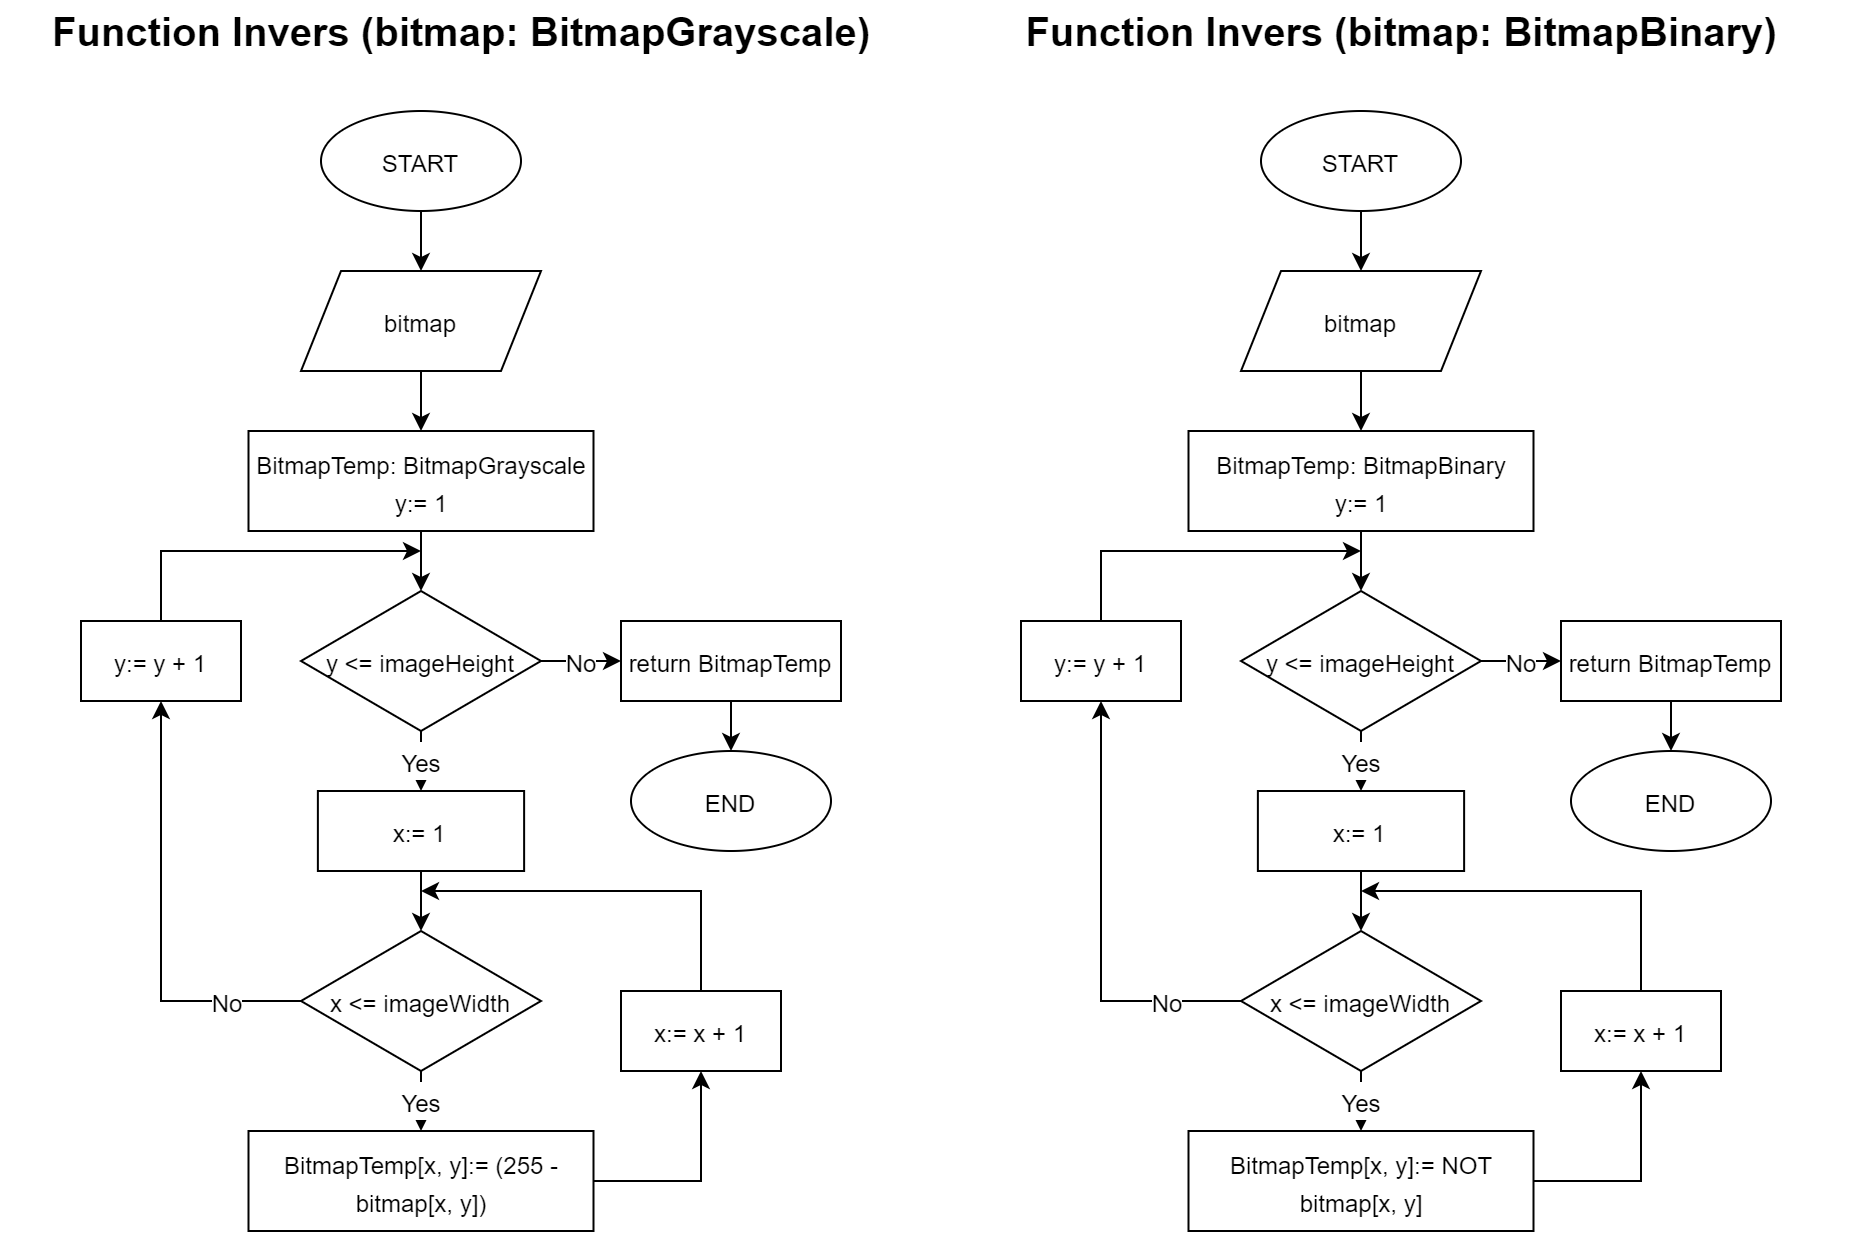

The diagram above was exported from draw.io. Its source (the exported page's mxGraphModel, read from the mxfile embedded in the PNG):
<mxGraphModel dx="1303" dy="828" grid="1" gridSize="10" guides="1" tooltips="1" connect="1" arrows="1" fold="1" page="1" pageScale="1" pageWidth="827" pageHeight="1169" math="0" shadow="0">
  <root>
    <mxCell id="0" />
    <mxCell id="1" parent="0" />
    <mxCell id="-7DxIXUTcOvnh7h9v_Vv-9" value="&lt;span style=&quot;font-size: 20px&quot;&gt;&lt;b&gt;Function Invers (bitmap: BitmapGrayscale)&lt;/b&gt;&lt;/span&gt;" style="text;html=1;strokeColor=none;fillColor=none;align=center;verticalAlign=middle;whiteSpace=wrap;rounded=0;fontSize=16;" vertex="1" parent="1">
      <mxGeometry x="10" y="40" width="455" height="20" as="geometry" />
    </mxCell>
    <mxCell id="-7DxIXUTcOvnh7h9v_Vv-21" value="" style="edgeStyle=orthogonalEdgeStyle;rounded=0;orthogonalLoop=1;jettySize=auto;html=1;fontSize=16;" edge="1" parent="1" source="-7DxIXUTcOvnh7h9v_Vv-18" target="-7DxIXUTcOvnh7h9v_Vv-20">
      <mxGeometry relative="1" as="geometry" />
    </mxCell>
    <mxCell id="-7DxIXUTcOvnh7h9v_Vv-18" value="&lt;font style=&quot;font-size: 12px&quot;&gt;START&lt;/font&gt;" style="ellipse;whiteSpace=wrap;html=1;fontSize=16;" vertex="1" parent="1">
      <mxGeometry x="167" y="90" width="100" height="50" as="geometry" />
    </mxCell>
    <mxCell id="-7DxIXUTcOvnh7h9v_Vv-24" value="" style="edgeStyle=orthogonalEdgeStyle;rounded=0;orthogonalLoop=1;jettySize=auto;html=1;fontSize=16;" edge="1" parent="1" source="-7DxIXUTcOvnh7h9v_Vv-19" target="-7DxIXUTcOvnh7h9v_Vv-23">
      <mxGeometry relative="1" as="geometry" />
    </mxCell>
    <mxCell id="-7DxIXUTcOvnh7h9v_Vv-19" value="&lt;font style=&quot;font-size: 12px&quot;&gt;BitmapTemp: BitmapGrayscale&lt;br&gt;y:= 1&lt;/font&gt;" style="rounded=0;whiteSpace=wrap;html=1;fontSize=16;" vertex="1" parent="1">
      <mxGeometry x="130.75" y="250" width="172.5" height="50" as="geometry" />
    </mxCell>
    <mxCell id="-7DxIXUTcOvnh7h9v_Vv-22" value="" style="edgeStyle=orthogonalEdgeStyle;rounded=0;orthogonalLoop=1;jettySize=auto;html=1;fontSize=16;" edge="1" parent="1" source="-7DxIXUTcOvnh7h9v_Vv-20" target="-7DxIXUTcOvnh7h9v_Vv-19">
      <mxGeometry relative="1" as="geometry" />
    </mxCell>
    <mxCell id="-7DxIXUTcOvnh7h9v_Vv-20" value="&lt;font style=&quot;font-size: 12px&quot;&gt;bitmap&lt;/font&gt;" style="shape=parallelogram;perimeter=parallelogramPerimeter;whiteSpace=wrap;html=1;fixedSize=1;fontSize=16;" vertex="1" parent="1">
      <mxGeometry x="157" y="170" width="120" height="50" as="geometry" />
    </mxCell>
    <mxCell id="-7DxIXUTcOvnh7h9v_Vv-26" value="&lt;font style=&quot;font-size: 12px&quot;&gt;Yes&lt;/font&gt;" style="edgeStyle=orthogonalEdgeStyle;rounded=0;orthogonalLoop=1;jettySize=auto;html=1;fontSize=16;" edge="1" parent="1" source="-7DxIXUTcOvnh7h9v_Vv-23" target="-7DxIXUTcOvnh7h9v_Vv-25">
      <mxGeometry relative="1" as="geometry" />
    </mxCell>
    <mxCell id="-7DxIXUTcOvnh7h9v_Vv-38" value="&lt;font style=&quot;font-size: 12px&quot;&gt;No&lt;/font&gt;" style="edgeStyle=orthogonalEdgeStyle;rounded=0;orthogonalLoop=1;jettySize=auto;html=1;fontSize=16;" edge="1" parent="1" source="-7DxIXUTcOvnh7h9v_Vv-23" target="-7DxIXUTcOvnh7h9v_Vv-37">
      <mxGeometry relative="1" as="geometry" />
    </mxCell>
    <mxCell id="-7DxIXUTcOvnh7h9v_Vv-23" value="&lt;font style=&quot;font-size: 12px&quot;&gt;y &amp;lt;= imageHeight&lt;/font&gt;" style="rhombus;whiteSpace=wrap;html=1;fontSize=16;" vertex="1" parent="1">
      <mxGeometry x="157" y="330" width="120" height="70" as="geometry" />
    </mxCell>
    <mxCell id="-7DxIXUTcOvnh7h9v_Vv-28" value="" style="edgeStyle=orthogonalEdgeStyle;rounded=0;orthogonalLoop=1;jettySize=auto;html=1;fontSize=16;" edge="1" parent="1" source="-7DxIXUTcOvnh7h9v_Vv-25" target="-7DxIXUTcOvnh7h9v_Vv-27">
      <mxGeometry relative="1" as="geometry" />
    </mxCell>
    <mxCell id="-7DxIXUTcOvnh7h9v_Vv-25" value="&lt;span style=&quot;font-size: 12px&quot;&gt;x:= 1&lt;/span&gt;" style="rounded=0;whiteSpace=wrap;html=1;fontSize=16;" vertex="1" parent="1">
      <mxGeometry x="165.44" y="430" width="103.12" height="40" as="geometry" />
    </mxCell>
    <mxCell id="-7DxIXUTcOvnh7h9v_Vv-30" value="&lt;font style=&quot;font-size: 12px&quot;&gt;Yes&lt;/font&gt;" style="edgeStyle=orthogonalEdgeStyle;rounded=0;orthogonalLoop=1;jettySize=auto;html=1;fontSize=16;" edge="1" parent="1" source="-7DxIXUTcOvnh7h9v_Vv-27" target="-7DxIXUTcOvnh7h9v_Vv-29">
      <mxGeometry relative="1" as="geometry" />
    </mxCell>
    <mxCell id="-7DxIXUTcOvnh7h9v_Vv-35" value="&lt;font style=&quot;font-size: 12px&quot;&gt;No&lt;/font&gt;" style="edgeStyle=orthogonalEdgeStyle;rounded=0;orthogonalLoop=1;jettySize=auto;html=1;entryX=0.5;entryY=1;entryDx=0;entryDy=0;fontSize=16;" edge="1" parent="1" source="-7DxIXUTcOvnh7h9v_Vv-27" target="-7DxIXUTcOvnh7h9v_Vv-34">
      <mxGeometry x="-0.6636" relative="1" as="geometry">
        <mxPoint as="offset" />
      </mxGeometry>
    </mxCell>
    <mxCell id="-7DxIXUTcOvnh7h9v_Vv-27" value="&lt;font style=&quot;font-size: 12px&quot;&gt;x &amp;lt;= imageWidth&lt;/font&gt;" style="rhombus;whiteSpace=wrap;html=1;fontSize=16;" vertex="1" parent="1">
      <mxGeometry x="157" y="500" width="120" height="70" as="geometry" />
    </mxCell>
    <mxCell id="-7DxIXUTcOvnh7h9v_Vv-32" style="edgeStyle=orthogonalEdgeStyle;rounded=0;orthogonalLoop=1;jettySize=auto;html=1;entryX=0.5;entryY=1;entryDx=0;entryDy=0;fontSize=16;" edge="1" parent="1" source="-7DxIXUTcOvnh7h9v_Vv-29" target="-7DxIXUTcOvnh7h9v_Vv-31">
      <mxGeometry relative="1" as="geometry" />
    </mxCell>
    <mxCell id="-7DxIXUTcOvnh7h9v_Vv-29" value="&lt;span style=&quot;font-size: 12px&quot;&gt;BitmapTemp[x, y]:= (255 - bitmap[x, y])&lt;/span&gt;" style="rounded=0;whiteSpace=wrap;html=1;fontSize=16;" vertex="1" parent="1">
      <mxGeometry x="130.75" y="600" width="172.5" height="50" as="geometry" />
    </mxCell>
    <mxCell id="-7DxIXUTcOvnh7h9v_Vv-33" style="edgeStyle=orthogonalEdgeStyle;rounded=0;orthogonalLoop=1;jettySize=auto;html=1;fontSize=16;" edge="1" parent="1" source="-7DxIXUTcOvnh7h9v_Vv-31">
      <mxGeometry relative="1" as="geometry">
        <mxPoint x="217" y="480" as="targetPoint" />
        <Array as="points">
          <mxPoint x="357" y="480" />
        </Array>
      </mxGeometry>
    </mxCell>
    <mxCell id="-7DxIXUTcOvnh7h9v_Vv-31" value="&lt;span style=&quot;font-size: 12px&quot;&gt;x:= x + 1&lt;/span&gt;" style="rounded=0;whiteSpace=wrap;html=1;fontSize=16;" vertex="1" parent="1">
      <mxGeometry x="317" y="530" width="80" height="40" as="geometry" />
    </mxCell>
    <mxCell id="-7DxIXUTcOvnh7h9v_Vv-36" style="edgeStyle=orthogonalEdgeStyle;rounded=0;orthogonalLoop=1;jettySize=auto;html=1;fontSize=16;" edge="1" parent="1" source="-7DxIXUTcOvnh7h9v_Vv-34">
      <mxGeometry relative="1" as="geometry">
        <mxPoint x="217" y="310" as="targetPoint" />
        <Array as="points">
          <mxPoint x="87" y="310" />
        </Array>
      </mxGeometry>
    </mxCell>
    <mxCell id="-7DxIXUTcOvnh7h9v_Vv-34" value="&lt;span style=&quot;font-size: 12px&quot;&gt;y:= y + 1&lt;/span&gt;" style="rounded=0;whiteSpace=wrap;html=1;fontSize=16;" vertex="1" parent="1">
      <mxGeometry x="47" y="345" width="80" height="40" as="geometry" />
    </mxCell>
    <mxCell id="-7DxIXUTcOvnh7h9v_Vv-40" value="" style="edgeStyle=orthogonalEdgeStyle;rounded=0;orthogonalLoop=1;jettySize=auto;html=1;fontSize=16;" edge="1" parent="1" source="-7DxIXUTcOvnh7h9v_Vv-37" target="-7DxIXUTcOvnh7h9v_Vv-39">
      <mxGeometry relative="1" as="geometry" />
    </mxCell>
    <mxCell id="-7DxIXUTcOvnh7h9v_Vv-37" value="&lt;span style=&quot;font-size: 12px&quot;&gt;return BitmapTemp&lt;/span&gt;" style="rounded=0;whiteSpace=wrap;html=1;fontSize=16;" vertex="1" parent="1">
      <mxGeometry x="317" y="345" width="110" height="40" as="geometry" />
    </mxCell>
    <mxCell id="-7DxIXUTcOvnh7h9v_Vv-39" value="&lt;span style=&quot;font-size: 12px&quot;&gt;END&lt;/span&gt;" style="ellipse;whiteSpace=wrap;html=1;fontSize=16;" vertex="1" parent="1">
      <mxGeometry x="322" y="410" width="100" height="50" as="geometry" />
    </mxCell>
    <mxCell id="-7DxIXUTcOvnh7h9v_Vv-41" value="&lt;span style=&quot;font-size: 20px&quot;&gt;&lt;b&gt;Function Invers (bitmap: BitmapBinary)&lt;/b&gt;&lt;/span&gt;" style="text;html=1;strokeColor=none;fillColor=none;align=center;verticalAlign=middle;whiteSpace=wrap;rounded=0;fontSize=16;" vertex="1" parent="1">
      <mxGeometry x="480" y="40" width="455" height="20" as="geometry" />
    </mxCell>
    <mxCell id="-7DxIXUTcOvnh7h9v_Vv-42" value="" style="edgeStyle=orthogonalEdgeStyle;rounded=0;orthogonalLoop=1;jettySize=auto;html=1;fontSize=16;" edge="1" parent="1" source="-7DxIXUTcOvnh7h9v_Vv-43" target="-7DxIXUTcOvnh7h9v_Vv-47">
      <mxGeometry relative="1" as="geometry" />
    </mxCell>
    <mxCell id="-7DxIXUTcOvnh7h9v_Vv-43" value="&lt;font style=&quot;font-size: 12px&quot;&gt;START&lt;/font&gt;" style="ellipse;whiteSpace=wrap;html=1;fontSize=16;" vertex="1" parent="1">
      <mxGeometry x="637" y="90" width="100" height="50" as="geometry" />
    </mxCell>
    <mxCell id="-7DxIXUTcOvnh7h9v_Vv-44" value="" style="edgeStyle=orthogonalEdgeStyle;rounded=0;orthogonalLoop=1;jettySize=auto;html=1;fontSize=16;" edge="1" parent="1" source="-7DxIXUTcOvnh7h9v_Vv-45" target="-7DxIXUTcOvnh7h9v_Vv-50">
      <mxGeometry relative="1" as="geometry" />
    </mxCell>
    <mxCell id="-7DxIXUTcOvnh7h9v_Vv-45" value="&lt;font style=&quot;font-size: 12px&quot;&gt;BitmapTemp: BitmapBinary&lt;br&gt;y:= 1&lt;/font&gt;" style="rounded=0;whiteSpace=wrap;html=1;fontSize=16;" vertex="1" parent="1">
      <mxGeometry x="600.75" y="250" width="172.5" height="50" as="geometry" />
    </mxCell>
    <mxCell id="-7DxIXUTcOvnh7h9v_Vv-46" value="" style="edgeStyle=orthogonalEdgeStyle;rounded=0;orthogonalLoop=1;jettySize=auto;html=1;fontSize=16;" edge="1" parent="1" source="-7DxIXUTcOvnh7h9v_Vv-47" target="-7DxIXUTcOvnh7h9v_Vv-45">
      <mxGeometry relative="1" as="geometry" />
    </mxCell>
    <mxCell id="-7DxIXUTcOvnh7h9v_Vv-47" value="&lt;font style=&quot;font-size: 12px&quot;&gt;bitmap&lt;/font&gt;" style="shape=parallelogram;perimeter=parallelogramPerimeter;whiteSpace=wrap;html=1;fixedSize=1;fontSize=16;" vertex="1" parent="1">
      <mxGeometry x="627" y="170" width="120" height="50" as="geometry" />
    </mxCell>
    <mxCell id="-7DxIXUTcOvnh7h9v_Vv-48" value="&lt;font style=&quot;font-size: 12px&quot;&gt;Yes&lt;/font&gt;" style="edgeStyle=orthogonalEdgeStyle;rounded=0;orthogonalLoop=1;jettySize=auto;html=1;fontSize=16;" edge="1" parent="1" source="-7DxIXUTcOvnh7h9v_Vv-50" target="-7DxIXUTcOvnh7h9v_Vv-52">
      <mxGeometry relative="1" as="geometry" />
    </mxCell>
    <mxCell id="-7DxIXUTcOvnh7h9v_Vv-49" value="&lt;font style=&quot;font-size: 12px&quot;&gt;No&lt;/font&gt;" style="edgeStyle=orthogonalEdgeStyle;rounded=0;orthogonalLoop=1;jettySize=auto;html=1;fontSize=16;" edge="1" parent="1" source="-7DxIXUTcOvnh7h9v_Vv-50" target="-7DxIXUTcOvnh7h9v_Vv-63">
      <mxGeometry relative="1" as="geometry" />
    </mxCell>
    <mxCell id="-7DxIXUTcOvnh7h9v_Vv-50" value="&lt;font style=&quot;font-size: 12px&quot;&gt;y &amp;lt;= imageHeight&lt;/font&gt;" style="rhombus;whiteSpace=wrap;html=1;fontSize=16;" vertex="1" parent="1">
      <mxGeometry x="627" y="330" width="120" height="70" as="geometry" />
    </mxCell>
    <mxCell id="-7DxIXUTcOvnh7h9v_Vv-51" value="" style="edgeStyle=orthogonalEdgeStyle;rounded=0;orthogonalLoop=1;jettySize=auto;html=1;fontSize=16;" edge="1" parent="1" source="-7DxIXUTcOvnh7h9v_Vv-52" target="-7DxIXUTcOvnh7h9v_Vv-55">
      <mxGeometry relative="1" as="geometry" />
    </mxCell>
    <mxCell id="-7DxIXUTcOvnh7h9v_Vv-52" value="&lt;span style=&quot;font-size: 12px&quot;&gt;x:= 1&lt;/span&gt;" style="rounded=0;whiteSpace=wrap;html=1;fontSize=16;" vertex="1" parent="1">
      <mxGeometry x="635.44" y="430" width="103.12" height="40" as="geometry" />
    </mxCell>
    <mxCell id="-7DxIXUTcOvnh7h9v_Vv-53" value="&lt;font style=&quot;font-size: 12px&quot;&gt;Yes&lt;/font&gt;" style="edgeStyle=orthogonalEdgeStyle;rounded=0;orthogonalLoop=1;jettySize=auto;html=1;fontSize=16;" edge="1" parent="1" source="-7DxIXUTcOvnh7h9v_Vv-55" target="-7DxIXUTcOvnh7h9v_Vv-57">
      <mxGeometry relative="1" as="geometry" />
    </mxCell>
    <mxCell id="-7DxIXUTcOvnh7h9v_Vv-54" value="&lt;font style=&quot;font-size: 12px&quot;&gt;No&lt;/font&gt;" style="edgeStyle=orthogonalEdgeStyle;rounded=0;orthogonalLoop=1;jettySize=auto;html=1;entryX=0.5;entryY=1;entryDx=0;entryDy=0;fontSize=16;" edge="1" parent="1" source="-7DxIXUTcOvnh7h9v_Vv-55" target="-7DxIXUTcOvnh7h9v_Vv-61">
      <mxGeometry x="-0.6636" relative="1" as="geometry">
        <mxPoint as="offset" />
      </mxGeometry>
    </mxCell>
    <mxCell id="-7DxIXUTcOvnh7h9v_Vv-55" value="&lt;font style=&quot;font-size: 12px&quot;&gt;x &amp;lt;= imageWidth&lt;/font&gt;" style="rhombus;whiteSpace=wrap;html=1;fontSize=16;" vertex="1" parent="1">
      <mxGeometry x="627" y="500" width="120" height="70" as="geometry" />
    </mxCell>
    <mxCell id="-7DxIXUTcOvnh7h9v_Vv-56" style="edgeStyle=orthogonalEdgeStyle;rounded=0;orthogonalLoop=1;jettySize=auto;html=1;entryX=0.5;entryY=1;entryDx=0;entryDy=0;fontSize=16;" edge="1" parent="1" source="-7DxIXUTcOvnh7h9v_Vv-57" target="-7DxIXUTcOvnh7h9v_Vv-59">
      <mxGeometry relative="1" as="geometry" />
    </mxCell>
    <mxCell id="-7DxIXUTcOvnh7h9v_Vv-57" value="&lt;span style=&quot;font-size: 12px&quot;&gt;BitmapTemp[x, y]:= NOT bitmap[x, y]&lt;/span&gt;" style="rounded=0;whiteSpace=wrap;html=1;fontSize=16;" vertex="1" parent="1">
      <mxGeometry x="600.75" y="600" width="172.5" height="50" as="geometry" />
    </mxCell>
    <mxCell id="-7DxIXUTcOvnh7h9v_Vv-58" style="edgeStyle=orthogonalEdgeStyle;rounded=0;orthogonalLoop=1;jettySize=auto;html=1;fontSize=16;" edge="1" parent="1" source="-7DxIXUTcOvnh7h9v_Vv-59">
      <mxGeometry relative="1" as="geometry">
        <mxPoint x="687" y="480" as="targetPoint" />
        <Array as="points">
          <mxPoint x="827" y="480" />
        </Array>
      </mxGeometry>
    </mxCell>
    <mxCell id="-7DxIXUTcOvnh7h9v_Vv-59" value="&lt;span style=&quot;font-size: 12px&quot;&gt;x:= x + 1&lt;/span&gt;" style="rounded=0;whiteSpace=wrap;html=1;fontSize=16;" vertex="1" parent="1">
      <mxGeometry x="787" y="530" width="80" height="40" as="geometry" />
    </mxCell>
    <mxCell id="-7DxIXUTcOvnh7h9v_Vv-60" style="edgeStyle=orthogonalEdgeStyle;rounded=0;orthogonalLoop=1;jettySize=auto;html=1;fontSize=16;" edge="1" parent="1" source="-7DxIXUTcOvnh7h9v_Vv-61">
      <mxGeometry relative="1" as="geometry">
        <mxPoint x="687" y="310" as="targetPoint" />
        <Array as="points">
          <mxPoint x="557" y="310" />
        </Array>
      </mxGeometry>
    </mxCell>
    <mxCell id="-7DxIXUTcOvnh7h9v_Vv-61" value="&lt;span style=&quot;font-size: 12px&quot;&gt;y:= y + 1&lt;/span&gt;" style="rounded=0;whiteSpace=wrap;html=1;fontSize=16;" vertex="1" parent="1">
      <mxGeometry x="517" y="345" width="80" height="40" as="geometry" />
    </mxCell>
    <mxCell id="-7DxIXUTcOvnh7h9v_Vv-62" value="" style="edgeStyle=orthogonalEdgeStyle;rounded=0;orthogonalLoop=1;jettySize=auto;html=1;fontSize=16;" edge="1" parent="1" source="-7DxIXUTcOvnh7h9v_Vv-63" target="-7DxIXUTcOvnh7h9v_Vv-64">
      <mxGeometry relative="1" as="geometry" />
    </mxCell>
    <mxCell id="-7DxIXUTcOvnh7h9v_Vv-63" value="&lt;span style=&quot;font-size: 12px&quot;&gt;return BitmapTemp&lt;/span&gt;" style="rounded=0;whiteSpace=wrap;html=1;fontSize=16;" vertex="1" parent="1">
      <mxGeometry x="787" y="345" width="110" height="40" as="geometry" />
    </mxCell>
    <mxCell id="-7DxIXUTcOvnh7h9v_Vv-64" value="&lt;span style=&quot;font-size: 12px&quot;&gt;END&lt;/span&gt;" style="ellipse;whiteSpace=wrap;html=1;fontSize=16;" vertex="1" parent="1">
      <mxGeometry x="792" y="410" width="100" height="50" as="geometry" />
    </mxCell>
  </root>
</mxGraphModel>